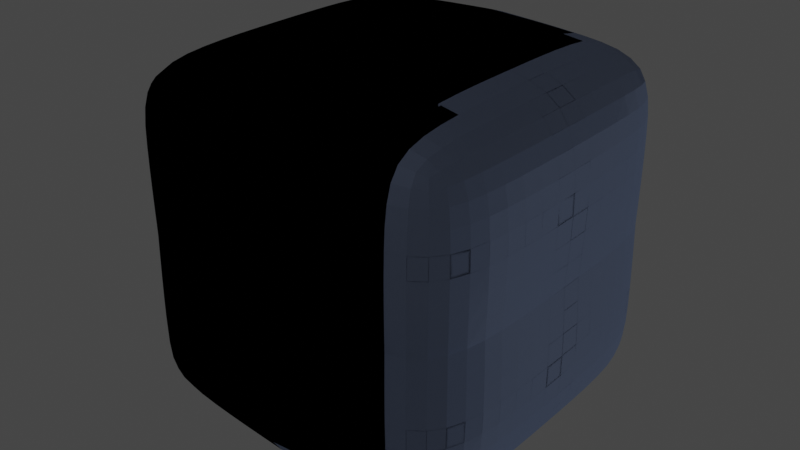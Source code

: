# Source: pers01-2.blend  (saved by Blender 2.80.75; exported with 4.5.12 LTS)
import bpy
from mathutils import Matrix  # noqa: F401  (used for matrix-valued properties, if any)

bpy.ops.wm.read_factory_settings(use_empty=True)
scene = bpy.context.scene
scene.name = 'Scene'

# ---- collections
col_collection = bpy.data.collections.new('Collection'); scene.collection.children.link(col_collection)

# ---- materials (node trees are filled in below, after node groups)
mat_material = bpy.data.materials.new('Material')
mat_material.alpha_threshold = 0.0
mat_material.use_transparent_shadow = False
mat_material.line_color = (0.0, 0.0, 0.0, 1.0)

# ---- material node trees
mat_material.use_nodes = True; mat_material.node_tree.nodes.clear()
_N = mat_material.node_tree.nodes; _L = mat_material.node_tree.links
n0 = _N.new('ShaderNodeOutputMaterial'); n0.name = 'Material Output'; n0.location = (300, 300)
n1 = _N.new('ShaderNodeBsdfPrincipled'); n1.name = 'Principled BSDF'; n1.location = (10, 300)
n1.distribution = 'GGX'
n1.subsurface_method = 'BURLEY'
n1.inputs[0].default_value = (0.1999, 0.3029, 0.5705, 1.0)
n1.inputs[1].default_value = 0.7821
n1.inputs[2].default_value = 0.3744
n1.inputs[3].default_value = 0.05
n1.inputs[13].default_value = 0.4744
n1.inputs[20].default_value = 0.0
n1.inputs[27].default_value = (0.0, 0.0, 0.0, 1.0)
n1.inputs[28].default_value = 1.0
n2 = _N.new('ShaderNodeTexCoord'); n2.name = 'Texture Coordinate'; n2.location = (-180, -380)
_L.new(n1.outputs[0], n0.inputs[0])
_L.new(n2.outputs[1], n1.inputs[5])
n0.is_active_output = True

# ---- world
world_world = bpy.data.worlds.new('World'); scene.world = world_world
world_world.use_nodes = True; world_world.node_tree.nodes.clear()
_N = world_world.node_tree.nodes; _L = world_world.node_tree.links
n0 = _N.new('ShaderNodeOutputWorld'); n0.name = 'World Output'; n0.location = (300, 300)
n1 = _N.new('ShaderNodeBackground'); n1.name = 'Background'; n1.location = (10, 300)
n1.inputs[0].default_value = (0.05088, 0.05088, 0.05088, 1.0)
_L.new(n1.outputs[0], n0.inputs[0])
n0.is_active_output = True
world_world.color = (0.05088, 0.05088, 0.05088)
world_world.use_sun_shadow = False
world_world.sun_shadow_jitter_overblur = 0.0

# ---- meshes
me_cube = bpy.data.meshes.new('Cube')
me_cube.from_pydata([(1.083, 1.083, 1.0), (1.0, 1.0, -1.0), (1.083, -1.083, 1.0), (1.0, -1.0, -1.0), (-1.083, 1.083, 1.0), (-1.0, 1.0, -1.0), (-1.083, -1.083, 1.0), (-1.0, -1.0, -1.0), (-1.0, 0.0, -1.0), (1.083, 0.0, 1.0), (-1.083, 0.0, 1.0), (1.0, 0.0, -1.0), (-1.083, 1.083, 1.0), (-1.0, 1.0, -1.0), (-1.083, -1.083, 1.0), (-1.0, -1.0, -1.0), (1.083, 1.083, 1.0), (1.0, 1.0, -1.0), (1.083, -1.083, 1.0), (1.0, -1.0, -1.0), (1.0, 0.0, -1.0), (0.0, 1.0, -1.0), (0.0, -1.083, 1.0), (-1.083, 0.0, 1.0), (0.0, -1.0, -1.0), (1.083, 0.0, 1.0), (0.0, 1.083, 1.0), (-1.0, 0.0, -1.0), (0.0, 0.0, -1.0), (0.0, 0.0, 1.0), (1.083, 1.083, -1.0), (1.0, 1.0, 1.0), (1.083, -1.083, -1.0), (1.0, -1.0, 1.0), (-1.083, 1.083, -1.0), (-1.0, 1.0, 1.0), (-1.083, -1.083, -1.0), (-1.0, -1.0, 1.0), (-1.0, 0.0, 1.0), (1.0, 1.0, 0.0), (-1.0, -1.0, 0.0), (1.0, -1.0, 0.0), (-1.0, 1.0, 0.0), (1.083, 0.0, -1.0), (-1.083, 0.0, -1.0), (1.0, 0.0, 1.0), (1.0, 0.0, 0.0), (-1.0, 0.0, 0.0), (-1.083, 1.083, -1.0), (-1.0, 1.0, 1.0), (-1.083, -1.083, -1.0), (-1.0, -1.0, 1.0), (1.083, 1.083, -1.0), (1.0, 1.0, 1.0), (1.083, -1.083, -1.0), (1.0, -1.0, 1.0), (1.0, 0.0, 1.0), (0.0, 1.0, 1.0), (-1.0, 1.0, 0.0), (1.0, -1.0, 0.0), (-1.0, -1.0, 0.0), (1.0, 1.0, 0.0), (0.0, -1.083, -1.0), (-1.083, 0.0, -1.0), (0.0, -1.0, 1.0), (1.083, 0.0, -1.0), (0.0, 1.083, -1.0), (-1.0, 0.0, 1.0), (0.0, 1.0, 0.0), (-1.0, 0.0, 0.0), (0.0, 0.0, 1.0), (1.0, 0.0, 0.0), (0.0, -1.0, 0.0), (0.0, 0.0, -1.0), (-1.0, -0.5, -1.0), (-0.5, 1.0, -1.0), (1.0, 1.0, -0.5), (-1.041, -1.041, 0.5), (1.0, -1.0, -0.5), (-1.0, 1.0, -0.5), (-0.5414, -1.083, 1.0), (1.083, -0.5414, 1.0), (0.5, -1.0, -1.0), (-1.083, 0.5414, 1.0), (0.5414, 1.083, 1.0), (1.0, 0.5, -1.0), (-1.0, 0.5, -1.0), (0.5, 1.0, -1.0), (1.041, 1.041, 0.5), (-1.0, -1.0, -0.5), (1.041, -1.041, 0.5), (-1.041, 1.041, 0.5), (0.5414, -1.083, 1.0), (1.083, 0.5414, 1.0), (-0.5, -1.0, -1.0), (-1.083, -0.5414, 1.0), (-0.5414, 1.083, 1.0), (1.0, -0.5, -1.0), (0.5, 1.0, 0.0), (-0.5, 1.0, 0.0), (0.0, 1.0, -0.5), (0.0, 1.041, 0.5), (1.0, -0.5, 0.0), (1.0, 0.5, 0.0), (1.0, 0.0, -0.5), (1.041, 0.0, 0.5), (0.0, -0.5, -1.0), (0.0, 0.5, -1.0), (-0.5, 0.0, -1.0), (0.5, 0.0, -1.0), (-1.0, 0.5, 0.0), (-1.0, -0.5, 0.0), (-1.0, 0.0, -0.5), (-1.041, 0.0, 0.5), (-0.5, -1.0, 0.0), (0.5, -1.0, 0.0), (0.0, -1.0, -0.5), (0.0, -1.041, 0.5), (0.0, -0.5414, 1.0), (0.0, 0.5414, 1.0), (0.5414, 0.0, 1.0), (-0.5414, 0.0, 1.0), (1.0, -0.5, -1.0), (0.5, 1.0, -1.0), (-1.0, 1.0, -0.5), (1.041, -1.041, 0.5), (-1.0, -1.0, -0.5), (1.0, 1.0, -0.5), (0.5414, -1.083, 1.0), (-1.083, -0.5414, 1.0), (-0.5, -1.0, -1.0), (1.083, 0.5414, 1.0), (-0.5414, 1.083, 1.0), (-1.0, 0.5, -1.0), (1.0, 0.5, -1.0), (-0.5, 1.0, -1.0), (-1.041, 1.041, 0.5), (1.0, -1.0, -0.5), (-1.041, -1.041, 0.5), (1.041, 1.041, 0.5), (-0.5414, -1.083, 1.0), (-1.083, 0.5414, 1.0), (0.5, -1.0, -1.0), (1.083, -0.5414, 1.0), (0.5414, 1.083, 1.0), (-1.0, -0.5, -1.0), (-0.5, 1.0, 0.0), (0.5, 1.0, 0.0), (-1.0, -0.5, 0.0), (-1.0, 0.5, 0.0), (-1.0, 0.0, -0.5), (-1.041, 0.0, 0.5), (0.5, 0.0, -1.0), (-0.5, 0.0, -1.0), (1.0, 0.5, 0.0), (1.0, -0.5, 0.0), (1.0, 0.0, -0.5), (1.041, 0.0, 0.5), (0.5, -1.0, 0.0), (-0.5, -1.0, 0.0), (-0.5414, 0.0, 1.0), (0.5414, 0.0, 1.0), (-1.0, -0.5, 1.0), (-0.5, 1.0, 1.0), (1.0, 1.0, 0.5), (-1.041, -1.041, -0.5), (1.0, -1.0, 0.5), (-1.0, 1.0, 0.5), (-0.5414, -1.083, -1.0), (1.083, -0.5414, -1.0), (0.5, -1.0, 1.0), (-1.083, 0.5414, -1.0), (0.5414, 1.083, -1.0), (1.0, 0.5, 1.0), (-1.0, 0.5, 1.0), (0.5, 1.0, 1.0), (1.041, 1.041, -0.5), (-1.0, -1.0, 0.5), (1.041, -1.041, -0.5), (-1.041, 1.041, -0.5), (0.5414, -1.083, -1.0), (1.083, 0.5414, -1.0), (-0.5, -1.0, 1.0), (-1.083, -0.5414, -1.0), (-0.5414, 1.083, -1.0), (1.0, -0.5, 1.0), (0.0, 1.0, 0.5), (0.0, 1.041, -0.5), (1.0, 0.0, 0.5), (1.041, 0.0, -0.5), (0.0, -0.5, 1.0), (0.0, 0.5, 1.0), (-0.5, 0.0, 1.0), (0.5, 0.0, 1.0), (-1.0, 0.0, 0.5), (-1.041, 0.0, -0.5), (0.0, -1.0, 0.5), (0.0, -1.041, -0.5), (0.0, -0.5414, -1.0), (0.0, 0.5414, -1.0), (0.5414, 0.0, -1.0), (-0.5414, 0.0, -1.0), (1.0, -0.5, 1.0), (0.5, 1.0, 1.0), (-1.0, 1.0, 0.5), (1.041, -1.041, -0.5), (-1.0, -1.0, 0.5), (1.0, 1.0, 0.5), (0.5414, -1.083, -1.0), (-1.083, -0.5414, -1.0), (-0.5, -1.0, 1.0), (1.083, 0.5414, -1.0), (-0.5414, 1.083, -1.0), (-1.0, 0.5, 1.0), (1.0, 0.5, 1.0), (-0.5, 1.0, 1.0), (-1.041, 1.041, -0.5), (1.0, -1.0, 0.5), (-1.041, -1.041, -0.5), (1.041, 1.041, -0.5), (-0.5414, -1.083, -1.0), (-1.083, 0.5414, -1.0), (0.5, -1.0, 1.0), (1.083, -0.5414, -1.0), (0.5414, 1.083, -1.0), (-1.0, -0.5, 1.0), (-1.0, 0.0, 0.5), (-1.041, 0.0, -0.5), (0.5, 0.0, 1.0), (-0.5, 0.0, 1.0), (1.0, 0.0, 0.5), (1.041, 0.0, -0.5), (-0.5414, 0.0, -1.0), (0.5414, 0.0, -1.0), (0.5414, 0.5414, -1.0), (-0.5414, 0.5414, -1.0), (-0.5414, -0.5414, -1.0), (-0.5207, -1.041, -0.5), (-0.5, -1.0, 0.5), (0.5, -1.0, 0.5), (1.041, -0.5207, -0.5), (1.0, -0.5, 0.5), (1.0, 0.5, 0.5), (-0.5, 0.5, 1.0), (0.5, 0.5, 1.0), (0.5, -0.5, 1.0), (-1.041, 0.5207, -0.5), (-1.0, 0.5, 0.5), (-1.0, -0.5, 0.5), (0.5207, 1.041, -0.5), (0.5, 1.0, 0.5), (-0.5, 1.0, 0.5), (-0.5207, 1.041, -0.5), (-1.041, -0.5207, -0.5), (-0.5, -0.5, 1.0), (1.041, 0.5207, -0.5), (0.5207, -1.041, -0.5), (0.5414, -0.5414, -1.0), (-0.5414, 0.5414, -1.0), (0.5414, 0.5414, -1.0), (0.5414, -0.5414, -1.0), (0.5207, -1.041, -0.5), (0.5, -1.0, 0.5), (-0.5, -1.0, 0.5), (-1.041, -0.5207, -0.5), (-1.0, -0.5, 0.5), (-1.0, 0.5, 0.5), (0.5, 0.5, 1.0), (-0.5, 0.5, 1.0), (-0.5, -0.5, 1.0), (1.041, 0.5207, -0.5), (1.0, 0.5, 0.5), (1.0, -0.5, 0.5), (-0.5207, 1.041, -0.5), (-0.5, 1.0, 0.5), (0.5, 1.0, 0.5), (0.5207, 1.041, -0.5), (1.041, -0.5207, -0.5), (0.5, -0.5, 1.0), (-1.041, 0.5207, -0.5), (-0.5207, -1.041, -0.5), (-0.5414, -0.5414, -1.0), (0.5414, 0.5414, 1.0), (-0.5414, 0.5414, 1.0), (-0.5414, -0.5414, 1.0), (-0.5207, -1.041, 0.5), (-0.5, -1.0, -0.5), (0.5, -1.0, -0.5), (1.041, -0.5207, 0.5), (1.0, -0.5, -0.5), (1.0, 0.5, -0.5), (-0.5, 0.5, -1.0), (0.5, 0.5, -1.0), (0.5, -0.5, -1.0), (-1.041, 0.5207, 0.5), (-1.0, 0.5, -0.5), (-1.0, -0.5, -0.5), (0.5207, 1.041, 0.5), (0.5, 1.0, -0.5), (-0.5, 1.0, -0.5), (-0.5207, 1.041, 0.5), (-1.041, -0.5207, 0.5), (-0.5, -0.5, -1.0), (1.041, 0.5207, 0.5), (0.5207, -1.041, 0.5), (0.5414, -0.5414, 1.0), (-0.5414, 0.5414, 1.0), (0.5414, 0.5414, 1.0), (0.5414, -0.5414, 1.0), (0.5207, -1.041, 0.5), (0.5, -1.0, -0.5), (-0.5, -1.0, -0.5), (-1.041, -0.5207, 0.5), (-1.0, -0.5, -0.5), (-1.0, 0.5, -0.5), (0.5, 0.5, -1.0), (-0.5, 0.5, -1.0), (-0.5, -0.5, -1.0), (1.041, 0.5207, 0.5), (1.0, 0.5, -0.5), (1.0, -0.5, -0.5), (-0.5207, 1.041, 0.5), (-0.5, 1.0, -0.5), (0.5, 1.0, -0.5), (0.5207, 1.041, 0.5), (1.041, -0.5207, 0.5), (0.5, -0.5, -1.0), (-1.041, 0.5207, 0.5), (-0.5207, -1.041, 0.5), (-0.5414, -0.5414, 1.0)], [], [(329, 95, 6, 80), (328, 80, 6, 77), (327, 83, 4, 91), (326, 97, 3, 82), (325, 81, 2, 90), (324, 84, 0, 88), (323, 98, 39, 76), (322, 99, 68, 100), (321, 96, 26, 101), (320, 102, 41, 78), (319, 103, 46, 104), (318, 93, 9, 105), (317, 106, 24, 94), (316, 107, 28, 108), (315, 85, 11, 109), (314, 110, 42, 79), (313, 111, 47, 112), (312, 95, 10, 113), (311, 114, 40, 89), (310, 115, 72, 116), (309, 92, 22, 117), (308, 118, 22, 92), (307, 119, 29, 120), (306, 83, 10, 121), (305, 128, 18, 143), (304, 125, 18, 128), (303, 139, 16, 131), (302, 130, 15, 145), (301, 138, 14, 129), (300, 136, 12, 132), (299, 124, 58, 146), (298, 100, 68, 147), (297, 101, 26, 144), (296, 126, 60, 148), (295, 150, 69, 149), (294, 151, 23, 141), (293, 142, 24, 106), (292, 152, 28, 107), (291, 153, 27, 133), (290, 127, 61, 154), (289, 156, 71, 155), (288, 157, 25, 143), (287, 137, 59, 158), (286, 116, 72, 159), (285, 117, 22, 140), (284, 140, 22, 118), (283, 160, 29, 119), (282, 161, 25, 131), (281, 168, 36, 183), (280, 165, 36, 168), (279, 179, 34, 171), (278, 170, 33, 185), (277, 178, 32, 169), (276, 176, 30, 172), (275, 164, 39, 98), (274, 186, 68, 99), (273, 187, 66, 184), (272, 166, 41, 102), (271, 188, 46, 103), (270, 189, 43, 181), (269, 182, 64, 190), (268, 192, 70, 191), (267, 193, 45, 173), (266, 167, 42, 110), (265, 194, 47, 111), (264, 195, 44, 183), (263, 177, 40, 114), (262, 196, 72, 115), (261, 197, 62, 180), (260, 180, 62, 198), (259, 200, 73, 199), (258, 201, 44, 171), (257, 223, 54, 208), (256, 208, 54, 205), (255, 211, 52, 219), (254, 225, 51, 210), (253, 209, 50, 218), (252, 212, 48, 216), (251, 146, 58, 204), (250, 147, 68, 186), (249, 224, 66, 187), (248, 148, 60, 206), (247, 149, 69, 226), (246, 221, 63, 227), (245, 190, 64, 222), (244, 191, 70, 228), (243, 213, 67, 229), (242, 154, 61, 207), (241, 155, 71, 230), (240, 223, 65, 231), (239, 158, 59, 217), (238, 159, 72, 196), (237, 220, 62, 197), (236, 198, 62, 220), (235, 199, 73, 232), (234, 211, 65, 233), (199, 234, 233, 73), (66, 224, 234, 199), (224, 52, 211, 234), (221, 235, 232, 63), (48, 212, 235, 221), (212, 66, 199, 235), (209, 236, 220, 50), (63, 232, 236, 209), (232, 73, 198, 236), (159, 237, 197, 72), (60, 218, 237, 159), (218, 50, 220, 237), (210, 238, 196, 64), (51, 206, 238, 210), (206, 60, 159, 238), (222, 239, 217, 55), (64, 196, 239, 222), (196, 72, 158, 239), (155, 240, 231, 71), (59, 205, 240, 155), (205, 54, 223, 240), (202, 241, 230, 56), (55, 217, 241, 202), (217, 59, 155, 241), (214, 242, 207, 53), (56, 230, 242, 214), (230, 71, 154, 242), (191, 243, 229, 70), (57, 215, 243, 191), (215, 49, 213, 243), (214, 244, 228, 56), (53, 203, 244, 214), (203, 57, 191, 244), (202, 245, 222, 55), (56, 228, 245, 202), (228, 70, 190, 245), (149, 246, 227, 69), (58, 216, 246, 149), (216, 48, 221, 246), (213, 247, 226, 67), (49, 204, 247, 213), (204, 58, 149, 247), (225, 248, 206, 51), (67, 226, 248, 225), (226, 69, 148, 248), (147, 249, 187, 68), (61, 219, 249, 147), (219, 52, 224, 249), (203, 250, 186, 57), (53, 207, 250, 203), (207, 61, 147, 250), (215, 251, 204, 49), (57, 186, 251, 215), (186, 68, 146, 251), (146, 252, 216, 58), (68, 187, 252, 146), (187, 66, 212, 252), (148, 253, 218, 60), (69, 227, 253, 148), (227, 63, 209, 253), (190, 254, 210, 64), (70, 229, 254, 190), (229, 67, 225, 254), (154, 255, 219, 61), (71, 231, 255, 154), (231, 65, 211, 255), (158, 256, 205, 59), (72, 197, 256, 158), (197, 62, 208, 256), (198, 257, 208, 62), (73, 233, 257, 198), (233, 65, 223, 257), (184, 258, 171, 34), (66, 199, 258, 184), (199, 73, 201, 258), (172, 259, 199, 66), (30, 181, 259, 172), (181, 43, 200, 259), (200, 260, 198, 73), (43, 169, 260, 200), (169, 32, 180, 260), (178, 261, 180, 32), (41, 115, 261, 178), (115, 72, 197, 261), (166, 262, 115, 41), (33, 170, 262, 166), (170, 64, 196, 262), (196, 263, 114, 72), (64, 182, 263, 196), (182, 37, 177, 263), (165, 264, 183, 36), (40, 111, 264, 165), (111, 47, 195, 264), (177, 265, 111, 40), (37, 162, 265, 177), (162, 38, 194, 265), (194, 266, 110, 47), (38, 174, 266, 194), (174, 35, 167, 266), (175, 267, 173, 31), (57, 191, 267, 175), (191, 70, 193, 267), (163, 268, 191, 57), (35, 174, 268, 163), (174, 38, 192, 268), (192, 269, 190, 70), (38, 162, 269, 192), (162, 37, 182, 269), (176, 270, 181, 30), (39, 103, 270, 176), (103, 46, 189, 270), (164, 271, 103, 39), (31, 173, 271, 164), (173, 45, 188, 271), (188, 272, 102, 46), (45, 185, 272, 188), (185, 33, 166, 272), (179, 273, 184, 34), (42, 99, 273, 179), (99, 68, 187, 273), (167, 274, 99, 42), (35, 163, 274, 167), (163, 57, 186, 274), (186, 275, 98, 68), (57, 175, 275, 186), (175, 31, 164, 275), (187, 276, 172, 66), (68, 98, 276, 187), (98, 39, 176, 276), (189, 277, 169, 43), (46, 102, 277, 189), (102, 41, 178, 277), (193, 278, 185, 45), (70, 190, 278, 193), (190, 64, 170, 278), (195, 279, 171, 44), (47, 110, 279, 195), (110, 42, 179, 279), (197, 280, 168, 62), (72, 114, 280, 197), (114, 40, 165, 280), (201, 281, 183, 44), (73, 198, 281, 201), (198, 62, 168, 281), (144, 282, 131, 16), (26, 119, 282, 144), (119, 29, 161, 282), (132, 283, 119, 26), (12, 141, 283, 132), (141, 23, 160, 283), (160, 284, 118, 29), (23, 129, 284, 160), (129, 14, 140, 284), (138, 285, 140, 14), (60, 159, 285, 138), (159, 72, 117, 285), (126, 286, 159, 60), (15, 130, 286, 126), (130, 24, 116, 286), (116, 287, 158, 72), (24, 142, 287, 116), (142, 19, 137, 287), (125, 288, 143, 18), (59, 155, 288, 125), (155, 71, 157, 288), (137, 289, 155, 59), (19, 122, 289, 137), (122, 20, 156, 289), (156, 290, 154, 71), (20, 134, 290, 156), (134, 17, 127, 290), (135, 291, 133, 13), (21, 107, 291, 135), (107, 28, 153, 291), (123, 292, 107, 21), (17, 134, 292, 123), (134, 20, 152, 292), (152, 293, 106, 28), (20, 122, 293, 152), (122, 19, 142, 293), (136, 294, 141, 12), (58, 149, 294, 136), (149, 69, 151, 294), (124, 295, 149, 58), (13, 133, 295, 124), (133, 27, 150, 295), (150, 296, 148, 69), (27, 145, 296, 150), (145, 15, 126, 296), (139, 297, 144, 16), (61, 147, 297, 139), (147, 68, 101, 297), (127, 298, 147, 61), (17, 123, 298, 127), (123, 21, 100, 298), (100, 299, 146, 68), (21, 135, 299, 100), (135, 13, 124, 299), (101, 300, 132, 26), (68, 146, 300, 101), (146, 58, 136, 300), (151, 301, 129, 23), (69, 148, 301, 151), (148, 60, 138, 301), (153, 302, 145, 27), (28, 106, 302, 153), (106, 24, 130, 302), (157, 303, 131, 25), (71, 154, 303, 157), (154, 61, 139, 303), (117, 304, 128, 22), (72, 158, 304, 117), (158, 59, 125, 304), (161, 305, 143, 25), (29, 118, 305, 161), (118, 22, 128, 305), (119, 306, 121, 29), (26, 96, 306, 119), (96, 4, 83, 306), (93, 307, 120, 9), (0, 84, 307, 93), (84, 26, 119, 307), (81, 308, 92, 2), (9, 120, 308, 81), (120, 29, 118, 308), (115, 309, 117, 72), (41, 90, 309, 115), (90, 2, 92, 309), (82, 310, 116, 24), (3, 78, 310, 82), (78, 41, 115, 310), (94, 311, 89, 7), (24, 116, 311, 94), (116, 72, 114, 311), (111, 312, 113, 47), (40, 77, 312, 111), (77, 6, 95, 312), (74, 313, 112, 8), (7, 89, 313, 74), (89, 40, 111, 313), (86, 314, 79, 5), (8, 112, 314, 86), (112, 47, 110, 314), (107, 315, 109, 28), (21, 87, 315, 107), (87, 1, 85, 315), (86, 316, 108, 8), (5, 75, 316, 86), (75, 21, 107, 316), (74, 317, 94, 7), (8, 108, 317, 74), (108, 28, 106, 317), (103, 318, 105, 46), (39, 88, 318, 103), (88, 0, 93, 318), (85, 319, 104, 11), (1, 76, 319, 85), (76, 39, 103, 319), (97, 320, 78, 3), (11, 104, 320, 97), (104, 46, 102, 320), (99, 321, 101, 68), (42, 91, 321, 99), (91, 4, 96, 321), (75, 322, 100, 21), (5, 79, 322, 75), (79, 42, 99, 322), (87, 323, 76, 1), (21, 100, 323, 87), (100, 68, 98, 323), (98, 324, 88, 39), (68, 101, 324, 98), (101, 26, 84, 324), (102, 325, 90, 41), (46, 105, 325, 102), (105, 9, 81, 325), (106, 326, 82, 24), (28, 109, 326, 106), (109, 11, 97, 326), (110, 327, 91, 42), (47, 113, 327, 110), (113, 10, 83, 327), (114, 328, 77, 40), (72, 117, 328, 114), (117, 22, 80, 328), (118, 329, 80, 22), (29, 121, 329, 118), (121, 10, 95, 329)])
_uv = me_cube.uv_layers.new(name='UVMap')
_uv.uv.foreach_set('vector', [0.5625, 0.1875, 0.625, 0.1875, 0.625, 0.25, 0.5625, 0.25, 0.5625, 0.4375, 0.625, 0.4375, 0.625, 0.5, 0.5625, 0.5, 0.5625, 0.6875, 0.625, 0.6875, 0.625, 0.75, 0.5625, 0.75, 0.5625, 0.9375, 0.625, 0.9375, 0.625, 1.0, 0.5625, 1.0, 0.3125, 0.6875, 0.375, 0.6875, 0.375, 0.75, 0.3125, 0.75, 0.8125, 0.6875, 0.875, 0.6875, 0.875, 0.75, 0.8125, 0.75, 0.6875, 0.6875, 0.75, 0.6875, 0.75, 0.75, 0.6875, 0.75, 0.6875, 0.5625, 0.75, 0.5625, 0.75, 0.625, 0.6875, 0.625, 0.8125, 0.5625, 0.875, 0.5625, 0.875, 0.625, 0.8125, 0.625, 0.1875, 0.6875, 0.25, 0.6875, 0.25, 0.75, 0.1875, 0.75, 0.1875, 0.5625, 0.25, 0.5625, 0.25, 0.625, 0.1875, 0.625, 0.3125, 0.5625, 0.375, 0.5625, 0.375, 0.625, 0.3125, 0.625, 0.4375, 0.9375, 0.5, 0.9375, 0.5, 1.0, 0.4375, 1.0, 0.4375, 0.8125, 0.5, 0.8125, 0.5, 0.875, 0.4375, 0.875, 0.5625, 0.8125, 0.625, 0.8125, 0.625, 0.875, 0.5625, 0.875, 0.4375, 0.6875, 0.5, 0.6875, 0.5, 0.75, 0.4375, 0.75, 0.4375, 0.5625, 0.5, 0.5625, 0.5, 0.625, 0.4375, 0.625, 0.5625, 0.5625, 0.625, 0.5625, 0.625, 0.625, 0.5625, 0.625, 0.4375, 0.4375, 0.5, 0.4375, 0.5, 0.5, 0.4375, 0.5, 0.4375, 0.3125, 0.5, 0.3125, 0.5, 0.375, 0.4375, 0.375, 0.5625, 0.3125, 0.625, 0.3125, 0.625, 0.375, 0.5625, 0.375, 0.4375, 0.1875, 0.5, 0.1875, 0.5, 0.25, 0.4375, 0.25, 0.4375, 0.0625, 0.5, 0.0625, 0.5, 0.125, 0.4375, 0.125, 0.5625, 0.0625, 0.625, 0.0625, 0.625, 0.125, 0.5625, 0.125, 0.5625, 0.1875, 0.5625, 0.25, 0.625, 0.25, 0.625, 0.1875, 0.5625, 0.4375, 0.5625, 0.5, 0.625, 0.5, 0.625, 0.4375, 0.5625, 0.6875, 0.5625, 0.75, 0.625, 0.75, 0.625, 0.6875, 0.5625, 0.9375, 0.5625, 1.0, 0.625, 1.0, 0.625, 0.9375, 0.3125, 0.6875, 0.3125, 0.75, 0.375, 0.75, 0.375, 0.6875, 0.8125, 0.6875, 0.8125, 0.75, 0.875, 0.75, 0.875, 0.6875, 0.6875, 0.6875, 0.6875, 0.75, 0.75, 0.75, 0.75, 0.6875, 0.6875, 0.5625, 0.6875, 0.625, 0.75, 0.625, 0.75, 0.5625, 0.8125, 0.5625, 0.8125, 0.625, 0.875, 0.625, 0.875, 0.5625, 0.1875, 0.6875, 0.1875, 0.75, 0.25, 0.75, 0.25, 0.6875, 0.1875, 0.5625, 0.1875, 0.625, 0.25, 0.625, 0.25, 0.5625, 0.3125, 0.5625, 0.3125, 0.625, 0.375, 0.625, 0.375, 0.5625, 0.4375, 0.9375, 0.4375, 1.0, 0.5, 1.0, 0.5, 0.9375, 0.4375, 0.8125, 0.4375, 0.875, 0.5, 0.875, 0.5, 0.8125, 0.5625, 0.8125, 0.5625, 0.875, 0.625, 0.875, 0.625, 0.8125, 0.4375, 0.6875, 0.4375, 0.75, 0.5, 0.75, 0.5, 0.6875, 0.4375, 0.5625, 0.4375, 0.625, 0.5, 0.625, 0.5, 0.5625, 0.5625, 0.5625, 0.5625, 0.625, 0.625, 0.625, 0.625, 0.5625, 0.4375, 0.4375, 0.4375, 0.5, 0.5, 0.5, 0.5, 0.4375, 0.4375, 0.3125, 0.4375, 0.375, 0.5, 0.375, 0.5, 0.3125, 0.5625, 0.3125, 0.5625, 0.375, 0.625, 0.375, 0.625, 0.3125, 0.4375, 0.1875, 0.4375, 0.25, 0.5, 0.25, 0.5, 0.1875, 0.4375, 0.0625, 0.4375, 0.125, 0.5, 0.125, 0.5, 0.0625, 0.5625, 0.0625, 0.5625, 0.125, 0.625, 0.125, 0.625, 0.0625, 0.5625, 0.1875, 0.5625, 0.25, 0.625, 0.25, 0.625, 0.1875, 0.5625, 0.4375, 0.5625, 0.5, 0.625, 0.5, 0.625, 0.4375, 0.5625, 0.6875, 0.5625, 0.75, 0.625, 0.75, 0.625, 0.6875, 0.5625, 0.9375, 0.5625, 1.0, 0.625, 1.0, 0.625, 0.9375, 0.3125, 0.6875, 0.3125, 0.75, 0.375, 0.75, 0.375, 0.6875, 0.8125, 0.6875, 0.8125, 0.75, 0.875, 0.75, 0.875, 0.6875, 0.6875, 0.6875, 0.6875, 0.75, 0.75, 0.75, 0.75, 0.6875, 0.6875, 0.5625, 0.6875, 0.625, 0.75, 0.625, 0.75, 0.5625, 0.8125, 0.5625, 0.8125, 0.625, 0.875, 0.625, 0.875, 0.5625, 0.1875, 0.6875, 0.1875, 0.75, 0.25, 0.75, 0.25, 0.6875, 0.1875, 0.5625, 0.1875, 0.625, 0.25, 0.625, 0.25, 0.5625, 0.3125, 0.5625, 0.3125, 0.625, 0.375, 0.625, 0.375, 0.5625, 0.4375, 0.9375, 0.4375, 1.0, 0.5, 1.0, 0.5, 0.9375, 0.4375, 0.8125, 0.4375, 0.875, 0.5, 0.875, 0.5, 0.8125, 0.5625, 0.8125, 0.5625, 0.875, 0.625, 0.875, 0.625, 0.8125, 0.4375, 0.6875, 0.4375, 0.75, 0.5, 0.75, 0.5, 0.6875, 0.4375, 0.5625, 0.4375, 0.625, 0.5, 0.625, 0.5, 0.5625, 0.5625, 0.5625, 0.5625, 0.625, 0.625, 0.625, 0.625, 0.5625, 0.4375, 0.4375, 0.4375, 0.5, 0.5, 0.5, 0.5, 0.4375, 0.4375, 0.3125, 0.4375, 0.375, 0.5, 0.375, 0.5, 0.3125, 0.5625, 0.3125, 0.5625, 0.375, 0.625, 0.375, 0.625, 0.3125, 0.4375, 0.1875, 0.4375, 0.25, 0.5, 0.25, 0.5, 0.1875, 0.4375, 0.0625, 0.4375, 0.125, 0.5, 0.125, 0.5, 0.0625, 0.5625, 0.0625, 0.5625, 0.125, 0.625, 0.125, 0.625, 0.0625, 0.5625, 0.1875, 0.625, 0.1875, 0.625, 0.25, 0.5625, 0.25, 0.5625, 0.4375, 0.625, 0.4375, 0.625, 0.5, 0.5625, 0.5, 0.5625, 0.6875, 0.625, 0.6875, 0.625, 0.75, 0.5625, 0.75, 0.5625, 0.9375, 0.625, 0.9375, 0.625, 1.0, 0.5625, 1.0, 0.3125, 0.6875, 0.375, 0.6875, 0.375, 0.75, 0.3125, 0.75, 0.8125, 0.6875, 0.875, 0.6875, 0.875, 0.75, 0.8125, 0.75, 0.6875, 0.6875, 0.75, 0.6875, 0.75, 0.75, 0.6875, 0.75, 0.6875, 0.5625, 0.75, 0.5625, 0.75, 0.625, 0.6875, 0.625, 0.8125, 0.5625, 0.875, 0.5625, 0.875, 0.625, 0.8125, 0.625, 0.1875, 0.6875, 0.25, 0.6875, 0.25, 0.75, 0.1875, 0.75, 0.1875, 0.5625, 0.25, 0.5625, 0.25, 0.625, 0.1875, 0.625, 0.3125, 0.5625, 0.375, 0.5625, 0.375, 0.625, 0.3125, 0.625, 0.4375, 0.9375, 0.5, 0.9375, 0.5, 1.0, 0.4375, 1.0, 0.4375, 0.8125, 0.5, 0.8125, 0.5, 0.875, 0.4375, 0.875, 0.5625, 0.8125, 0.625, 0.8125, 0.625, 0.875, 0.5625, 0.875, 0.4375, 0.6875, 0.5, 0.6875, 0.5, 0.75, 0.4375, 0.75, 0.4375, 0.5625, 0.5, 0.5625, 0.5, 0.625, 0.4375, 0.625, 0.5625, 0.5625, 0.625, 0.5625, 0.625, 0.625, 0.5625, 0.625, 0.4375, 0.4375, 0.5, 0.4375, 0.5, 0.5, 0.4375, 0.5, 0.4375, 0.3125, 0.5, 0.3125, 0.5, 0.375, 0.4375, 0.375, 0.5625, 0.3125, 0.625, 0.3125, 0.625, 0.375, 0.5625, 0.375, 0.4375, 0.1875, 0.5, 0.1875, 0.5, 0.25, 0.4375, 0.25, 0.4375, 0.0625, 0.5, 0.0625, 0.5, 0.125, 0.4375, 0.125, 0.5625, 0.0625, 0.625, 0.0625, 0.625, 0.125, 0.5625, 0.125, 0.5, 0.0625, 0.5625, 0.0625, 0.5625, 0.125, 0.5, 0.125, 0.5, 0.0, 0.5625, 0.0, 0.5625, 0.0625, 0.5, 0.0625, 0.5625, 0.0, 0.625, 0.0, 0.625, 0.0625, 0.5625, 0.0625, 0.375, 0.0625, 0.4375, 0.0625, 0.4375, 0.125, 0.375, 0.125, 0.375, 0.0, 0.4375, 0.0, 0.4375, 0.0625, 0.375, 0.0625, 0.4375, 0.0, 0.5, 0.0, 0.5, 0.0625, 0.4375, 0.0625, 0.375, 0.1875, 0.4375, 0.1875, 0.4375, 0.25, 0.375, 0.25, 0.375, 0.125, 0.4375, 0.125, 0.4375, 0.1875, 0.375, 0.1875, 0.4375, 0.125, 0.5, 0.125, 0.5, 0.1875, 0.4375, 0.1875, 0.5, 0.3125, 0.5625, 0.3125, 0.5625, 0.375, 0.5, 0.375, 0.5, 0.25, 0.5625, 0.25, 0.5625, 0.3125, 0.5, 0.3125, 0.5625, 0.25, 0.625, 0.25, 0.625, 0.3125, 0.5625, 0.3125, 0.375, 0.3125, 0.4375, 0.3125, 0.4375, 0.375, 0.375, 0.375, 0.375, 0.25, 0.4375, 0.25, 0.4375, 0.3125, 0.375, 0.3125, 0.4375, 0.25, 0.5, 0.25, 0.5, 0.3125, 0.4375, 0.3125, 0.375, 0.4375, 0.4375, 0.4375, 0.4375, 0.5, 0.375, 0.5, 0.375, 0.375, 0.4375, 0.375, 0.4375, 0.4375, 0.375, 0.4375, 0.4375, 0.375, 0.5, 0.375, 0.5, 0.4375, 0.4375, 0.4375, 0.5, 0.5625, 0.5625, 0.5625, 0.5625, 0.625, 0.5, 0.625, 0.5, 0.5, 0.5625, 0.5, 0.5625, 0.5625, 0.5, 0.5625, 0.5625, 0.5, 0.625, 0.5, 0.625, 0.5625, 0.5625, 0.5625, 0.375, 0.5625, 0.4375, 0.5625, 0.4375, 0.625, 0.375, 0.625, 0.375, 0.5, 0.4375, 0.5, 0.4375, 0.5625, 0.375, 0.5625, 0.4375, 0.5, 0.5, 0.5, 0.5, 0.5625, 0.4375, 0.5625, 0.375, 0.6875, 0.4375, 0.6875, 0.4375, 0.75, 0.375, 0.75, 0.375, 0.625, 0.4375, 0.625, 0.4375, 0.6875, 0.375, 0.6875, 0.4375, 0.625, 0.5, 0.625, 0.5, 0.6875, 0.4375, 0.6875, 0.5, 0.8125, 0.5625, 0.8125, 0.5625, 0.875, 0.5, 0.875, 0.5, 0.75, 0.5625, 0.75, 0.5625, 0.8125, 0.5, 0.8125, 0.5625, 0.75, 0.625, 0.75, 0.625, 0.8125, 0.5625, 0.8125, 0.375, 0.8125, 0.4375, 0.8125, 0.4375, 0.875, 0.375, 0.875, 0.375, 0.75, 0.4375, 0.75, 0.4375, 0.8125, 0.375, 0.8125, 0.4375, 0.75, 0.5, 0.75, 0.5, 0.8125, 0.4375, 0.8125, 0.375, 0.9375, 0.4375, 0.9375, 0.4375, 1.0, 0.375, 1.0, 0.375, 0.875, 0.4375, 0.875, 0.4375, 0.9375, 0.375, 0.9375, 0.4375, 0.875, 0.5, 0.875, 0.5, 0.9375, 0.4375, 0.9375, 0.25, 0.5625, 0.3125, 0.5625, 0.3125, 0.625, 0.25, 0.625, 0.25, 0.5, 0.3125, 0.5, 0.3125, 0.5625, 0.25, 0.5625, 0.3125, 0.5, 0.375, 0.5, 0.375, 0.5625, 0.3125, 0.5625, 0.125, 0.5625, 0.1875, 0.5625, 0.1875, 0.625, 0.125, 0.625, 0.125, 0.5, 0.1875, 0.5, 0.1875, 0.5625, 0.125, 0.5625, 0.1875, 0.5, 0.25, 0.5, 0.25, 0.5625, 0.1875, 0.5625, 0.125, 0.6875, 0.1875, 0.6875, 0.1875, 0.75, 0.125, 0.75, 0.125, 0.625, 0.1875, 0.625, 0.1875, 0.6875, 0.125, 0.6875, 0.1875, 0.625, 0.25, 0.625, 0.25, 0.6875, 0.1875, 0.6875, 0.75, 0.5625, 0.8125, 0.5625, 0.8125, 0.625, 0.75, 0.625, 0.75, 0.5, 0.8125, 0.5, 0.8125, 0.5625, 0.75, 0.5625, 0.8125, 0.5, 0.875, 0.5, 0.875, 0.5625, 0.8125, 0.5625, 0.625, 0.5625, 0.6875, 0.5625, 0.6875, 0.625, 0.625, 0.625, 0.625, 0.5, 0.6875, 0.5, 0.6875, 0.5625, 0.625, 0.5625, 0.6875, 0.5, 0.75, 0.5, 0.75, 0.5625, 0.6875, 0.5625, 0.625, 0.6875, 0.6875, 0.6875, 0.6875, 0.75, 0.625, 0.75, 0.625, 0.625, 0.6875, 0.625, 0.6875, 0.6875, 0.625, 0.6875, 0.6875, 0.625, 0.75, 0.625, 0.75, 0.6875, 0.6875, 0.6875, 0.75, 0.6875, 0.8125, 0.6875, 0.8125, 0.75, 0.75, 0.75, 0.75, 0.625, 0.8125, 0.625, 0.8125, 0.6875, 0.75, 0.6875, 0.8125, 0.625, 0.875, 0.625, 0.875, 0.6875, 0.8125, 0.6875, 0.25, 0.6875, 0.3125, 0.6875, 0.3125, 0.75, 0.25, 0.75, 0.25, 0.625, 0.3125, 0.625, 0.3125, 0.6875, 0.25, 0.6875, 0.3125, 0.625, 0.375, 0.625, 0.375, 0.6875, 0.3125, 0.6875, 0.5, 0.9375, 0.5625, 0.9375, 0.5625, 1.0, 0.5, 1.0, 0.5, 0.875, 0.5625, 0.875, 0.5625, 0.9375, 0.5, 0.9375, 0.5625, 0.875, 0.625, 0.875, 0.625, 0.9375, 0.5625, 0.9375, 0.5, 0.6875, 0.5625, 0.6875, 0.5625, 0.75, 0.5, 0.75, 0.5, 0.625, 0.5625, 0.625, 0.5625, 0.6875, 0.5, 0.6875, 0.5625, 0.625, 0.625, 0.625, 0.625, 0.6875, 0.5625, 0.6875, 0.5, 0.4375, 0.5625, 0.4375, 0.5625, 0.5, 0.5, 0.5, 0.5, 0.375, 0.5625, 0.375, 0.5625, 0.4375, 0.5, 0.4375, 0.5625, 0.375, 0.625, 0.375, 0.625, 0.4375, 0.5625, 0.4375, 0.5, 0.1875, 0.5625, 0.1875, 0.5625, 0.25, 0.5, 0.25, 0.5, 0.125, 0.5625, 0.125, 0.5625, 0.1875, 0.5, 0.1875, 0.5625, 0.125, 0.625, 0.125, 0.625, 0.1875, 0.5625, 0.1875, 0.5625, 0.0, 0.5625, 0.0625, 0.625, 0.0625, 0.625, 0.0, 0.5, 0.0, 0.5, 0.0625, 0.5625, 0.0625, 0.5625, 0.0, 0.5, 0.0625, 0.5, 0.125, 0.5625, 0.125, 0.5625, 0.0625, 0.4375, 0.0, 0.4375, 0.0625, 0.5, 0.0625, 0.5, 0.0, 0.375, 0.0, 0.375, 0.0625, 0.4375, 0.0625, 0.4375, 0.0, 0.375, 0.0625, 0.375, 0.125, 0.4375, 0.125, 0.4375, 0.0625, 0.4375, 0.125, 0.4375, 0.1875, 0.5, 0.1875, 0.5, 0.125, 0.375, 0.125, 0.375, 0.1875, 0.4375, 0.1875, 0.4375, 0.125, 0.375, 0.1875, 0.375, 0.25, 0.4375, 0.25, 0.4375, 0.1875, 0.5625, 0.25, 0.5625, 0.3125, 0.625, 0.3125, 0.625, 0.25, 0.5, 0.25, 0.5, 0.3125, 0.5625, 0.3125, 0.5625, 0.25, 0.5, 0.3125, 0.5, 0.375, 0.5625, 0.375, 0.5625, 0.3125, 0.4375, 0.25, 0.4375, 0.3125, 0.5, 0.3125, 0.5, 0.25, 0.375, 0.25, 0.375, 0.3125, 0.4375, 0.3125, 0.4375, 0.25, 0.375, 0.3125, 0.375, 0.375, 0.4375, 0.375, 0.4375, 0.3125, 0.4375, 0.375, 0.4375, 0.4375, 0.5, 0.4375, 0.5, 0.375, 0.375, 0.375, 0.375, 0.4375, 0.4375, 0.4375, 0.4375, 0.375, 0.375, 0.4375, 0.375, 0.5, 0.4375, 0.5, 0.4375, 0.4375, 0.5625, 0.5, 0.5625, 0.5625, 0.625, 0.5625, 0.625, 0.5, 0.5, 0.5, 0.5, 0.5625, 0.5625, 0.5625, 0.5625, 0.5, 0.5, 0.5625, 0.5, 0.625, 0.5625, 0.625, 0.5625, 0.5625, 0.4375, 0.5, 0.4375, 0.5625, 0.5, 0.5625, 0.5, 0.5, 0.375, 0.5, 0.375, 0.5625, 0.4375, 0.5625, 0.4375, 0.5, 0.375, 0.5625, 0.375, 0.625, 0.4375, 0.625, 0.4375, 0.5625, 0.4375, 0.625, 0.4375, 0.6875, 0.5, 0.6875, 0.5, 0.625, 0.375, 0.625, 0.375, 0.6875, 0.4375, 0.6875, 0.4375, 0.625, 0.375, 0.6875, 0.375, 0.75, 0.4375, 0.75, 0.4375, 0.6875, 0.5625, 0.75, 0.5625, 0.8125, 0.625, 0.8125, 0.625, 0.75, 0.5, 0.75, 0.5, 0.8125, 0.5625, 0.8125, 0.5625, 0.75, 0.5, 0.8125, 0.5, 0.875, 0.5625, 0.875, 0.5625, 0.8125, 0.4375, 0.75, 0.4375, 0.8125, 0.5, 0.8125, 0.5, 0.75, 0.375, 0.75, 0.375, 0.8125, 0.4375, 0.8125, 0.4375, 0.75, 0.375, 0.8125, 0.375, 0.875, 0.4375, 0.875, 0.4375, 0.8125, 0.4375, 0.875, 0.4375, 0.9375, 0.5, 0.9375, 0.5, 0.875, 0.375, 0.875, 0.375, 0.9375, 0.4375, 0.9375, 0.4375, 0.875, 0.375, 0.9375, 0.375, 1.0, 0.4375, 1.0, 0.4375, 0.9375, 0.3125, 0.5, 0.3125, 0.5625, 0.375, 0.5625, 0.375, 0.5, 0.25, 0.5, 0.25, 0.5625, 0.3125, 0.5625, 0.3125, 0.5, 0.25, 0.5625, 0.25, 0.625, 0.3125, 0.625, 0.3125, 0.5625, 0.1875, 0.5, 0.1875, 0.5625, 0.25, 0.5625, 0.25, 0.5, 0.125, 0.5, 0.125, 0.5625, 0.1875, 0.5625, 0.1875, 0.5, 0.125, 0.5625, 0.125, 0.625, 0.1875, 0.625, 0.1875, 0.5625, 0.1875, 0.625, 0.1875, 0.6875, 0.25, 0.6875, 0.25, 0.625, 0.125, 0.625, 0.125, 0.6875, 0.1875, 0.6875, 0.1875, 0.625, 0.125, 0.6875, 0.125, 0.75, 0.1875, 0.75, 0.1875, 0.6875, 0.8125, 0.5, 0.8125, 0.5625, 0.875, 0.5625, 0.875, 0.5, 0.75, 0.5, 0.75, 0.5625, 0.8125, 0.5625, 0.8125, 0.5, 0.75, 0.5625, 0.75, 0.625, 0.8125, 0.625, 0.8125, 0.5625, 0.6875, 0.5, 0.6875, 0.5625, 0.75, 0.5625, 0.75, 0.5, 0.625, 0.5, 0.625, 0.5625, 0.6875, 0.5625, 0.6875, 0.5, 0.625, 0.5625, 0.625, 0.625, 0.6875, 0.625, 0.6875, 0.5625, 0.6875, 0.625, 0.6875, 0.6875, 0.75, 0.6875, 0.75, 0.625, 0.625, 0.625, 0.625, 0.6875, 0.6875, 0.6875, 0.6875, 0.625, 0.625, 0.6875, 0.625, 0.75, 0.6875, 0.75, 0.6875, 0.6875, 0.8125, 0.625, 0.8125, 0.6875, 0.875, 0.6875, 0.875, 0.625, 0.75, 0.625, 0.75, 0.6875, 0.8125, 0.6875, 0.8125, 0.625, 0.75, 0.6875, 0.75, 0.75, 0.8125, 0.75, 0.8125, 0.6875, 0.3125, 0.625, 0.3125, 0.6875, 0.375, 0.6875, 0.375, 0.625, 0.25, 0.625, 0.25, 0.6875, 0.3125, 0.6875, 0.3125, 0.625, 0.25, 0.6875, 0.25, 0.75, 0.3125, 0.75, 0.3125, 0.6875, 0.5625, 0.875, 0.5625, 0.9375, 0.625, 0.9375, 0.625, 0.875, 0.5, 0.875, 0.5, 0.9375, 0.5625, 0.9375, 0.5625, 0.875, 0.5, 0.9375, 0.5, 1.0, 0.5625, 1.0, 0.5625, 0.9375, 0.5625, 0.625, 0.5625, 0.6875, 0.625, 0.6875, 0.625, 0.625, 0.5, 0.625, 0.5, 0.6875, 0.5625, 0.6875, 0.5625, 0.625, 0.5, 0.6875, 0.5, 0.75, 0.5625, 0.75, 0.5625, 0.6875, 0.5625, 0.375, 0.5625, 0.4375, 0.625, 0.4375, 0.625, 0.375, 0.5, 0.375, 0.5, 0.4375, 0.5625, 0.4375, 0.5625, 0.375, 0.5, 0.4375, 0.5, 0.5, 0.5625, 0.5, 0.5625, 0.4375, 0.5625, 0.125, 0.5625, 0.1875, 0.625, 0.1875, 0.625, 0.125, 0.5, 0.125, 0.5, 0.1875, 0.5625, 0.1875, 0.5625, 0.125, 0.5, 0.1875, 0.5, 0.25, 0.5625, 0.25, 0.5625, 0.1875, 0.5625, 0.0, 0.5625, 0.0625, 0.625, 0.0625, 0.625, 0.0, 0.5, 0.0, 0.5, 0.0625, 0.5625, 0.0625, 0.5625, 0.0, 0.5, 0.0625, 0.5, 0.125, 0.5625, 0.125, 0.5625, 0.0625, 0.4375, 0.0, 0.4375, 0.0625, 0.5, 0.0625, 0.5, 0.0, 0.375, 0.0, 0.375, 0.0625, 0.4375, 0.0625, 0.4375, 0.0, 0.375, 0.0625, 0.375, 0.125, 0.4375, 0.125, 0.4375, 0.0625, 0.4375, 0.125, 0.4375, 0.1875, 0.5, 0.1875, 0.5, 0.125, 0.375, 0.125, 0.375, 0.1875, 0.4375, 0.1875, 0.4375, 0.125, 0.375, 0.1875, 0.375, 0.25, 0.4375, 0.25, 0.4375, 0.1875, 0.5625, 0.25, 0.5625, 0.3125, 0.625, 0.3125, 0.625, 0.25, 0.5, 0.25, 0.5, 0.3125, 0.5625, 0.3125, 0.5625, 0.25, 0.5, 0.3125, 0.5, 0.375, 0.5625, 0.375, 0.5625, 0.3125, 0.4375, 0.25, 0.4375, 0.3125, 0.5, 0.3125, 0.5, 0.25, 0.375, 0.25, 0.375, 0.3125, 0.4375, 0.3125, 0.4375, 0.25, 0.375, 0.3125, 0.375, 0.375, 0.4375, 0.375, 0.4375, 0.3125, 0.4375, 0.375, 0.4375, 0.4375, 0.5, 0.4375, 0.5, 0.375, 0.375, 0.375, 0.375, 0.4375, 0.4375, 0.4375, 0.4375, 0.375, 0.375, 0.4375, 0.375, 0.5, 0.4375, 0.5, 0.4375, 0.4375, 0.5625, 0.5, 0.5625, 0.5625, 0.625, 0.5625, 0.625, 0.5, 0.5, 0.5, 0.5, 0.5625, 0.5625, 0.5625, 0.5625, 0.5, 0.5, 0.5625, 0.5, 0.625, 0.5625, 0.625, 0.5625, 0.5625, 0.4375, 0.5, 0.4375, 0.5625, 0.5, 0.5625, 0.5, 0.5, 0.375, 0.5, 0.375, 0.5625, 0.4375, 0.5625, 0.4375, 0.5, 0.375, 0.5625, 0.375, 0.625, 0.4375, 0.625, 0.4375, 0.5625, 0.4375, 0.625, 0.4375, 0.6875, 0.5, 0.6875, 0.5, 0.625, 0.375, 0.625, 0.375, 0.6875, 0.4375, 0.6875, 0.4375, 0.625, 0.375, 0.6875, 0.375, 0.75, 0.4375, 0.75, 0.4375, 0.6875, 0.5625, 0.75, 0.5625, 0.8125, 0.625, 0.8125, 0.625, 0.75, 0.5, 0.75, 0.5, 0.8125, 0.5625, 0.8125, 0.5625, 0.75, 0.5, 0.8125, 0.5, 0.875, 0.5625, 0.875, 0.5625, 0.8125, 0.4375, 0.75, 0.4375, 0.8125, 0.5, 0.8125, 0.5, 0.75, 0.375, 0.75, 0.375, 0.8125, 0.4375, 0.8125, 0.4375, 0.75, 0.375, 0.8125, 0.375, 0.875, 0.4375, 0.875, 0.4375, 0.8125, 0.4375, 0.875, 0.4375, 0.9375, 0.5, 0.9375, 0.5, 0.875, 0.375, 0.875, 0.375, 0.9375, 0.4375, 0.9375, 0.4375, 0.875, 0.375, 0.9375, 0.375, 1.0, 0.4375, 1.0, 0.4375, 0.9375, 0.3125, 0.5, 0.3125, 0.5625, 0.375, 0.5625, 0.375, 0.5, 0.25, 0.5, 0.25, 0.5625, 0.3125, 0.5625, 0.3125, 0.5, 0.25, 0.5625, 0.25, 0.625, 0.3125, 0.625, 0.3125, 0.5625, 0.1875, 0.5, 0.1875, 0.5625, 0.25, 0.5625, 0.25, 0.5, 0.125, 0.5, 0.125, 0.5625, 0.1875, 0.5625, 0.1875, 0.5, 0.125, 0.5625, 0.125, 0.625, 0.1875, 0.625, 0.1875, 0.5625, 0.1875, 0.625, 0.1875, 0.6875, 0.25, 0.6875, 0.25, 0.625, 0.125, 0.625, 0.125, 0.6875, 0.1875, 0.6875, 0.1875, 0.625, 0.125, 0.6875, 0.125, 0.75, 0.1875, 0.75, 0.1875, 0.6875, 0.8125, 0.5, 0.8125, 0.5625, 0.875, 0.5625, 0.875, 0.5, 0.75, 0.5, 0.75, 0.5625, 0.8125, 0.5625, 0.8125, 0.5, 0.75, 0.5625, 0.75, 0.625, 0.8125, 0.625, 0.8125, 0.5625, 0.6875, 0.5, 0.6875, 0.5625, 0.75, 0.5625, 0.75, 0.5, 0.625, 0.5, 0.625, 0.5625, 0.6875, 0.5625, 0.6875, 0.5, 0.625, 0.5625, 0.625, 0.625, 0.6875, 0.625, 0.6875, 0.5625, 0.6875, 0.625, 0.6875, 0.6875, 0.75, 0.6875, 0.75, 0.625, 0.625, 0.625, 0.625, 0.6875, 0.6875, 0.6875, 0.6875, 0.625, 0.625, 0.6875, 0.625, 0.75, 0.6875, 0.75, 0.6875, 0.6875, 0.8125, 0.625, 0.8125, 0.6875, 0.875, 0.6875, 0.875, 0.625, 0.75, 0.625, 0.75, 0.6875, 0.8125, 0.6875, 0.8125, 0.625, 0.75, 0.6875, 0.75, 0.75, 0.8125, 0.75, 0.8125, 0.6875, 0.3125, 0.625, 0.3125, 0.6875, 0.375, 0.6875, 0.375, 0.625, 0.25, 0.625, 0.25, 0.6875, 0.3125, 0.6875, 0.3125, 0.625, 0.25, 0.6875, 0.25, 0.75, 0.3125, 0.75, 0.3125, 0.6875, 0.5625, 0.875, 0.5625, 0.9375, 0.625, 0.9375, 0.625, 0.875, 0.5, 0.875, 0.5, 0.9375, 0.5625, 0.9375, 0.5625, 0.875, 0.5, 0.9375, 0.5, 1.0, 0.5625, 1.0, 0.5625, 0.9375, 0.5625, 0.625, 0.5625, 0.6875, 0.625, 0.6875, 0.625, 0.625, 0.5, 0.625, 0.5, 0.6875, 0.5625, 0.6875, 0.5625, 0.625, 0.5, 0.6875, 0.5, 0.75, 0.5625, 0.75, 0.5625, 0.6875, 0.5625, 0.375, 0.5625, 0.4375, 0.625, 0.4375, 0.625, 0.375, 0.5, 0.375, 0.5, 0.4375, 0.5625, 0.4375, 0.5625, 0.375, 0.5, 0.4375, 0.5, 0.5, 0.5625, 0.5, 0.5625, 0.4375, 0.5625, 0.125, 0.5625, 0.1875, 0.625, 0.1875, 0.625, 0.125, 0.5, 0.125, 0.5, 0.1875, 0.5625, 0.1875, 0.5625, 0.125, 0.5, 0.1875, 0.5, 0.25, 0.5625, 0.25, 0.5625, 0.1875, 0.5, 0.0625, 0.5625, 0.0625, 0.5625, 0.125, 0.5, 0.125, 0.5, 0.0, 0.5625, 0.0, 0.5625, 0.0625, 0.5, 0.0625, 0.5625, 0.0, 0.625, 0.0, 0.625, 0.0625, 0.5625, 0.0625, 0.375, 0.0625, 0.4375, 0.0625, 0.4375, 0.125, 0.375, 0.125, 0.375, 0.0, 0.4375, 0.0, 0.4375, 0.0625, 0.375, 0.0625, 0.4375, 0.0, 0.5, 0.0, 0.5, 0.0625, 0.4375, 0.0625, 0.375, 0.1875, 0.4375, 0.1875, 0.4375, 0.25, 0.375, 0.25, 0.375, 0.125, 0.4375, 0.125, 0.4375, 0.1875, 0.375, 0.1875, 0.4375, 0.125, 0.5, 0.125, 0.5, 0.1875, 0.4375, 0.1875, 0.5, 0.3125, 0.5625, 0.3125, 0.5625, 0.375, 0.5, 0.375, 0.5, 0.25, 0.5625, 0.25, 0.5625, 0.3125, 0.5, 0.3125, 0.5625, 0.25, 0.625, 0.25, 0.625, 0.3125, 0.5625, 0.3125, 0.375, 0.3125, 0.4375, 0.3125, 0.4375, 0.375, 0.375, 0.375, 0.375, 0.25, 0.4375, 0.25, 0.4375, 0.3125, 0.375, 0.3125, 0.4375, 0.25, 0.5, 0.25, 0.5, 0.3125, 0.4375, 0.3125, 0.375, 0.4375, 0.4375, 0.4375, 0.4375, 0.5, 0.375, 0.5, 0.375, 0.375, 0.4375, 0.375, 0.4375, 0.4375, 0.375, 0.4375, 0.4375, 0.375, 0.5, 0.375, 0.5, 0.4375, 0.4375, 0.4375, 0.5, 0.5625, 0.5625, 0.5625, 0.5625, 0.625, 0.5, 0.625, 0.5, 0.5, 0.5625, 0.5, 0.5625, 0.5625, 0.5, 0.5625, 0.5625, 0.5, 0.625, 0.5, 0.625, 0.5625, 0.5625, 0.5625, 0.375, 0.5625, 0.4375, 0.5625, 0.4375, 0.625, 0.375, 0.625, 0.375, 0.5, 0.4375, 0.5, 0.4375, 0.5625, 0.375, 0.5625, 0.4375, 0.5, 0.5, 0.5, 0.5, 0.5625, 0.4375, 0.5625, 0.375, 0.6875, 0.4375, 0.6875, 0.4375, 0.75, 0.375, 0.75, 0.375, 0.625, 0.4375, 0.625, 0.4375, 0.6875, 0.375, 0.6875, 0.4375, 0.625, 0.5, 0.625, 0.5, 0.6875, 0.4375, 0.6875, 0.5, 0.8125, 0.5625, 0.8125, 0.5625, 0.875, 0.5, 0.875, 0.5, 0.75, 0.5625, 0.75, 0.5625, 0.8125, 0.5, 0.8125, 0.5625, 0.75, 0.625, 0.75, 0.625, 0.8125, 0.5625, 0.8125, 0.375, 0.8125, 0.4375, 0.8125, 0.4375, 0.875, 0.375, 0.875, 0.375, 0.75, 0.4375, 0.75, 0.4375, 0.8125, 0.375, 0.8125, 0.4375, 0.75, 0.5, 0.75, 0.5, 0.8125, 0.4375, 0.8125, 0.375, 0.9375, 0.4375, 0.9375, 0.4375, 1.0, 0.375, 1.0, 0.375, 0.875, 0.4375, 0.875, 0.4375, 0.9375, 0.375, 0.9375, 0.4375, 0.875, 0.5, 0.875, 0.5, 0.9375, 0.4375, 0.9375, 0.25, 0.5625, 0.3125, 0.5625, 0.3125, 0.625, 0.25, 0.625, 0.25, 0.5, 0.3125, 0.5, 0.3125, 0.5625, 0.25, 0.5625, 0.3125, 0.5, 0.375, 0.5, 0.375, 0.5625, 0.3125, 0.5625, 0.125, 0.5625, 0.1875, 0.5625, 0.1875, 0.625, 0.125, 0.625, 0.125, 0.5, 0.1875, 0.5, 0.1875, 0.5625, 0.125, 0.5625, 0.1875, 0.5, 0.25, 0.5, 0.25, 0.5625, 0.1875, 0.5625, 0.125, 0.6875, 0.1875, 0.6875, 0.1875, 0.75, 0.125, 0.75, 0.125, 0.625, 0.1875, 0.625, 0.1875, 0.6875, 0.125, 0.6875, 0.1875, 0.625, 0.25, 0.625, 0.25, 0.6875, 0.1875, 0.6875, 0.75, 0.5625, 0.8125, 0.5625, 0.8125, 0.625, 0.75, 0.625, 0.75, 0.5, 0.8125, 0.5, 0.8125, 0.5625, 0.75, 0.5625, 0.8125, 0.5, 0.875, 0.5, 0.875, 0.5625, 0.8125, 0.5625, 0.625, 0.5625, 0.6875, 0.5625, 0.6875, 0.625, 0.625, 0.625, 0.625, 0.5, 0.6875, 0.5, 0.6875, 0.5625, 0.625, 0.5625, 0.6875, 0.5, 0.75, 0.5, 0.75, 0.5625, 0.6875, 0.5625, 0.625, 0.6875, 0.6875, 0.6875, 0.6875, 0.75, 0.625, 0.75, 0.625, 0.625, 0.6875, 0.625, 0.6875, 0.6875, 0.625, 0.6875, 0.6875, 0.625, 0.75, 0.625, 0.75, 0.6875, 0.6875, 0.6875, 0.75, 0.6875, 0.8125, 0.6875, 0.8125, 0.75, 0.75, 0.75, 0.75, 0.625, 0.8125, 0.625, 0.8125, 0.6875, 0.75, 0.6875, 0.8125, 0.625, 0.875, 0.625, 0.875, 0.6875, 0.8125, 0.6875, 0.25, 0.6875, 0.3125, 0.6875, 0.3125, 0.75, 0.25, 0.75, 0.25, 0.625, 0.3125, 0.625, 0.3125, 0.6875, 0.25, 0.6875, 0.3125, 0.625, 0.375, 0.625, 0.375, 0.6875, 0.3125, 0.6875, 0.5, 0.9375, 0.5625, 0.9375, 0.5625, 1.0, 0.5, 1.0, 0.5, 0.875, 0.5625, 0.875, 0.5625, 0.9375, 0.5, 0.9375, 0.5625, 0.875, 0.625, 0.875, 0.625, 0.9375, 0.5625, 0.9375, 0.5, 0.6875, 0.5625, 0.6875, 0.5625, 0.75, 0.5, 0.75, 0.5, 0.625, 0.5625, 0.625, 0.5625, 0.6875, 0.5, 0.6875, 0.5625, 0.625, 0.625, 0.625, 0.625, 0.6875, 0.5625, 0.6875, 0.5, 0.4375, 0.5625, 0.4375, 0.5625, 0.5, 0.5, 0.5, 0.5, 0.375, 0.5625, 0.375, 0.5625, 0.4375, 0.5, 0.4375, 0.5625, 0.375, 0.625, 0.375, 0.625, 0.4375, 0.5625, 0.4375, 0.5, 0.1875, 0.5625, 0.1875, 0.5625, 0.25, 0.5, 0.25, 0.5, 0.125, 0.5625, 0.125, 0.5625, 0.1875, 0.5, 0.1875, 0.5625, 0.125, 0.625, 0.125, 0.625, 0.1875, 0.5625, 0.1875])
me_cube.materials.append(mat_material)
me_cube.use_remesh_preserve_volume = False
me_cube.use_remesh_preserve_attributes = False
me_cube.use_mirror_vertex_groups = False
me_cube.update()

# ---- objects
ob_cube = bpy.data.objects.new('Cube', me_cube)

# ---- transforms, parenting, visibility, modifiers, constraints
ob_cube.location = (0.0, 0.0, 0.0)
ob_cube.scale = (0.195, -0.194, -0.2)
ob_cube.lock_rotations_4d = False
ob_cube.empty_display_type = 'ARROWS'
ob_cube.lineart.crease_threshold = 0.0
_m = ob_cube.modifiers.new('Smooth', 'SMOOTH')
_m.factor = 1.43
_m = ob_cube.modifiers.new('Subdivision', 'SUBSURF')
_m.uv_smooth = 'PRESERVE_CORNERS'
_m.show_only_control_edges = False

# ---- collection membership
col_collection.objects.link(ob_cube)

# ---- scene / render settings (as saved in the file)
scene.frame_start = 1; scene.frame_end = 250; scene.frame_set(1)
scene.render.engine = 'BLENDER_EEVEE_NEXT'
scene.cycles.use_denoising = False
scene.cycles.samples = 128
scene.cycles.sampling_pattern = 'TABULATED_SOBOL'
scene.cycles.use_adaptive_sampling = False
scene.cycles.use_light_tree = False
scene.view_settings.view_transform = 'Filmic'
bpy.context.view_layer.update()

# ---- added for rendering (the .blend has no active camera and no usable light): camera, sun
cam_auto = bpy.data.cameras.new('AutoCamera')
cam_auto.lens = 50.0
cam_auto.sensor_width = 36.0
cam_auto.clip_end = 1000.0
ob_auto_camera = bpy.data.objects.new('AutoCamera', cam_auto)
scene.collection.objects.link(ob_auto_camera)
ob_auto_camera.location = (0.646445, -0.775734, 0.517156)
ob_auto_camera.rotation_euler = (1.09748, -7.21219e-08, 0.694738)
scene.camera = ob_auto_camera
light_auto_sun = bpy.data.lights.new('AutoSun', 'SUN')
light_auto_sun.energy = 3.0
light_auto_sun.angle = 0.0523599
ob_auto_sun = bpy.data.objects.new('AutoSun', light_auto_sun)
scene.collection.objects.link(ob_auto_sun)
ob_auto_sun.rotation_euler = (0.872665, 0.174533, 0.523599)
bpy.context.view_layer.update()
